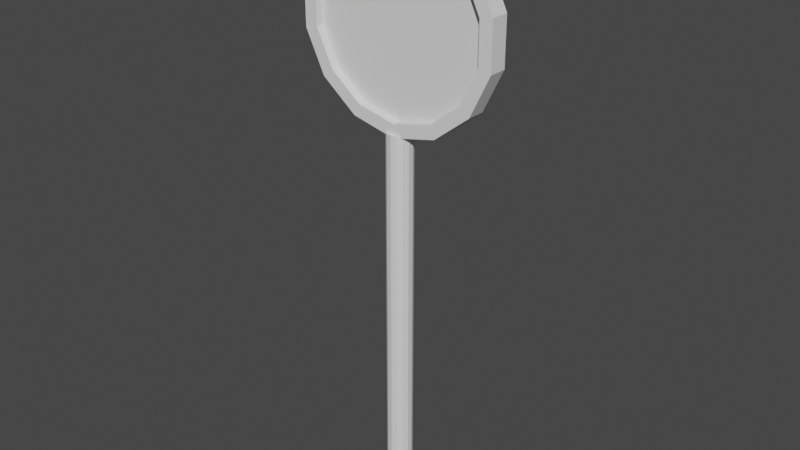# Source: Sign.blend  (saved by Blender 2.80.75; exported with 4.5.12 LTS)
import bpy
from mathutils import Matrix  # noqa: F401  (used for matrix-valued properties, if any)

bpy.ops.wm.read_factory_settings(use_empty=True)
scene = bpy.context.scene
scene.name = 'Scene'

# ---- collections
col_collection = bpy.data.collections.new('Collection'); scene.collection.children.link(col_collection)

# ---- world
world_world = bpy.data.worlds.new('World'); scene.world = world_world
world_world.use_nodes = True; world_world.node_tree.nodes.clear()
_N = world_world.node_tree.nodes; _L = world_world.node_tree.links
n0 = _N.new('ShaderNodeOutputWorld'); n0.name = 'World Output'; n0.location = (300, 300)
n1 = _N.new('ShaderNodeBackground'); n1.name = 'Background'; n1.location = (10, 300)
n1.inputs[0].default_value = (0.05088, 0.05088, 0.05088, 1.0)
_L.new(n1.outputs[0], n0.inputs[0])
n0.is_active_output = True
world_world.color = (0.05088, 0.05088, 0.05088)
world_world.use_sun_shadow = False
world_world.sun_shadow_jitter_overblur = 0.0

# ---- meshes
me_cylinder = bpy.data.meshes.new('Cylinder')
me_cylinder.from_pydata([(0.0, 0.0, 0.01897), (0.0, 0.0, 8.474), (0.0, 0.28, 0.01897), (0.0, 0.28, 8.474), (0.1215, 0.2523, 0.01897), (0.1215, 0.2523, 8.474), (0.2189, 0.1746, 0.01897), (0.2189, 0.1746, 8.474), (0.273, 0.06231, 0.01897), (0.273, 0.06231, 8.474), (0.273, -0.06231, 0.01897), (0.273, -0.06231, 8.474), (0.2189, -0.1746, 0.01897), (0.2189, -0.1746, 8.474), (0.1215, -0.2523, 0.01897), (0.1215, -0.2523, 8.474), (4.228e-08, -0.28, 0.01897), (4.228e-08, -0.28, 8.474), (-0.1215, -0.2523, 0.01897), (-0.1215, -0.2523, 8.474), (-0.2189, -0.1746, 0.01897), (-0.2189, -0.1746, 8.474), (-0.273, -0.06231, 0.01897), (-0.273, -0.06231, 8.474), (-0.273, 0.06231, 0.01897), (-0.273, 0.06231, 8.474), (-0.2189, 0.1746, 0.01897), (-0.2189, 0.1746, 8.474), (-0.1215, 0.2523, 0.01897), (-0.1215, 0.2523, 8.474), (2.821e-08, 0.2014, 12.92), (2.821e-08, -0.2014, 12.92), (0.98, 0.2014, 12.69), (0.98, -0.2014, 12.69), (1.766, 0.2014, 12.06), (1.766, -0.2014, 12.06), (2.202, 0.2014, 11.16), (2.202, -0.2014, 11.16), (2.202, 0.2014, 10.15), (2.202, -0.2014, 10.15), (1.766, 0.2014, 9.248), (1.766, -0.2014, 9.248), (0.98, 0.2014, 8.622), (0.98, -0.2014, 8.622), (3.693e-07, 0.2014, 8.398), (3.693e-07, -0.2014, 8.398), (-0.98, 0.2014, 8.622), (-0.98, -0.2014, 8.622), (-1.766, 0.2014, 9.248), (-1.766, -0.2014, 9.248), (-2.202, 0.2014, 10.15), (-2.202, -0.2014, 10.15), (-2.202, 0.2014, 11.16), (-2.202, -0.2014, 11.16), (-1.766, 0.2014, 12.06), (-1.766, -0.2014, 12.06), (-0.98, 0.2014, 12.69), (-0.98, -0.2014, 12.69), (-7.085e-08, 0.2014, 12.63), (0.855, 0.2014, 12.43), (0.855, -0.2014, 12.43), (-7.085e-08, -0.2014, 12.63), (1.541, 0.2014, 11.89), (1.541, -0.2014, 11.89), (1.921, 0.2014, 11.1), (1.921, -0.2014, 11.1), (1.921, 0.2014, 10.22), (1.921, -0.2014, 10.22), (1.541, 0.2014, 9.428), (1.541, -0.2014, 9.428), (0.855, 0.2014, 8.881), (0.855, -0.2014, 8.881), (2.328e-07, 0.2014, 8.686), (2.328e-07, -0.2014, 8.686), (-0.855, 0.2014, 8.881), (-0.855, -0.2014, 8.881), (-1.541, 0.2014, 9.428), (-1.541, -0.2014, 9.428), (-1.921, 0.2014, 10.22), (-1.921, -0.2014, 10.22), (-1.921, 0.2014, 11.1), (-1.921, -0.2014, 11.1), (-1.541, 0.2014, 11.89), (-1.541, -0.2014, 11.89), (-0.855, 0.2014, 12.43), (-0.855, -0.2014, 12.43), (0.855, 0.02764, 12.43), (2.821e-08, 0.02764, 10.66), (-7.085e-08, 0.02764, 12.63), (-7.085e-08, -0.02764, 12.63), (2.821e-08, -0.02764, 10.66), (0.855, -0.02764, 12.43), (1.541, 0.02764, 11.89), (1.541, -0.02764, 11.89), (1.921, 0.02764, 11.1), (1.921, -0.02764, 11.1), (1.921, 0.02764, 10.22), (1.921, -0.02764, 10.22), (1.541, 0.02764, 9.428), (1.541, -0.02764, 9.428), (0.855, 0.02764, 8.881), (0.855, -0.02764, 8.881), (2.328e-07, 0.02764, 8.686), (2.328e-07, -0.02764, 8.686), (-0.855, 0.02764, 8.881), (-0.855, -0.02764, 8.881), (-1.541, 0.02764, 9.428), (-1.541, -0.02764, 9.428), (-1.921, 0.02764, 10.22), (-1.921, -0.02764, 10.22), (-1.921, 0.02764, 11.1), (-1.921, -0.02764, 11.1), (-1.541, 0.02764, 11.89), (-1.541, -0.02764, 11.89), (-0.855, 0.02764, 12.43), (-0.855, -0.02764, 12.43)], [], [(0, 2, 4), (1, 5, 3), (3, 4, 2), (0, 4, 6), (1, 7, 5), (5, 6, 4), (0, 6, 8), (1, 9, 7), (7, 8, 6), (0, 8, 10), (1, 11, 9), (9, 10, 8), (0, 10, 12), (1, 13, 11), (11, 12, 10), (0, 12, 14), (1, 15, 13), (13, 14, 12), (0, 14, 16), (1, 17, 15), (15, 16, 14), (0, 16, 18), (1, 19, 17), (17, 18, 16), (0, 18, 20), (1, 21, 19), (19, 20, 18), (0, 20, 22), (1, 23, 21), (21, 22, 20), (0, 22, 24), (1, 25, 23), (23, 24, 22), (0, 24, 26), (1, 27, 25), (25, 26, 24), (0, 26, 28), (1, 29, 27), (27, 28, 26), (0, 28, 2), (1, 3, 29), (29, 2, 28), (62, 86, 59), (73, 105, 75), (31, 32, 30), (61, 91, 60), (74, 102, 72), (33, 34, 32), (85, 89, 61), (59, 88, 58), (35, 36, 34), (71, 103, 73), (58, 114, 84), (37, 38, 36), (72, 100, 70), (83, 115, 85), (39, 40, 38), (69, 101, 71), (84, 112, 82), (41, 42, 40), (70, 98, 68), (81, 113, 83), (43, 44, 42), (67, 99, 69), (82, 110, 80), (45, 46, 44), (66, 98, 96), (79, 111, 81), (47, 48, 46), (65, 97, 67), (80, 108, 78), (49, 50, 48), (66, 94, 64), (77, 109, 79), (51, 52, 50), (63, 95, 65), (78, 106, 76), (53, 54, 52), (64, 92, 62), (75, 107, 77), (55, 56, 54), (60, 93, 63), (76, 104, 74), (57, 30, 56), (58, 32, 59), (60, 31, 61), (62, 32, 34), (63, 33, 60), (62, 36, 64), (63, 37, 35), (64, 38, 66), (67, 37, 65), (68, 38, 40), (69, 39, 67), (68, 42, 70), (69, 43, 41), (70, 44, 72), (71, 45, 43), (72, 46, 74), (73, 47, 45), (76, 46, 48), (77, 47, 75), (78, 48, 50), (79, 49, 77), (78, 52, 80), (81, 51, 79), (80, 54, 82), (81, 55, 53), (82, 56, 84), (83, 57, 55), (58, 56, 30), (61, 57, 85), (87, 88, 86), (90, 91, 89), (87, 86, 92), (90, 93, 91), (87, 92, 94), (90, 95, 93), (87, 94, 96), (90, 97, 95), (87, 96, 98), (90, 99, 97), (87, 98, 100), (90, 101, 99), (87, 100, 102), (90, 103, 101), (87, 102, 104), (90, 105, 103), (87, 104, 106), (90, 107, 105), (87, 106, 108), (90, 109, 107), (87, 108, 110), (90, 111, 109), (87, 110, 112), (90, 113, 111), (87, 112, 114), (90, 115, 113), (87, 114, 88), (90, 89, 115), (3, 5, 4), (5, 7, 6), (7, 9, 8), (9, 11, 10), (11, 13, 12), (13, 15, 14), (15, 17, 16), (17, 19, 18), (19, 21, 20), (21, 23, 22), (23, 25, 24), (25, 27, 26), (27, 29, 28), (29, 3, 2), (62, 92, 86), (73, 103, 105), (31, 33, 32), (61, 89, 91), (74, 104, 102), (33, 35, 34), (85, 115, 89), (59, 86, 88), (35, 37, 36), (71, 101, 103), (58, 88, 114), (37, 39, 38), (72, 102, 100), (83, 113, 115), (39, 41, 40), (69, 99, 101), (84, 114, 112), (41, 43, 42), (70, 100, 98), (81, 111, 113), (43, 45, 44), (67, 97, 99), (82, 112, 110), (45, 47, 46), (66, 68, 98), (79, 109, 111), (47, 49, 48), (65, 95, 97), (80, 110, 108), (49, 51, 50), (66, 96, 94), (77, 107, 109), (51, 53, 52), (63, 93, 95), (78, 108, 106), (53, 55, 54), (64, 94, 92), (75, 105, 107), (55, 57, 56), (60, 91, 93), (76, 106, 104), (57, 31, 30), (58, 30, 32), (60, 33, 31), (62, 59, 32), (63, 35, 33), (62, 34, 36), (63, 65, 37), (64, 36, 38), (67, 39, 37), (68, 66, 38), (69, 41, 39), (68, 40, 42), (69, 71, 43), (70, 42, 44), (71, 73, 45), (72, 44, 46), (73, 75, 47), (76, 74, 46), (77, 49, 47), (78, 76, 48), (79, 51, 49), (78, 50, 52), (81, 53, 51), (80, 52, 54), (81, 83, 55), (82, 54, 56), (83, 85, 57), (58, 84, 56), (61, 31, 57)])
_uv = me_cylinder.uv_layers.new(name='UVMap')
_uv.uv.foreach_set('vector', [0.8636, 0.0193, 0.8509, 0.01638, 0.8534, 0.01113, 0.813, 0.0193, 0.8073, 0.03111, 0.8028, 0.02747, 0.6994, 0.04623, 0.7125, 0.9669, 0.6994, 0.9669, 0.8636, 0.0193, 0.8534, 0.01113, 0.8579, 0.007489, 0.813, 0.0193, 0.813, 0.03241, 0.8073, 0.03111, 0.7125, 0.04623, 0.723, 0.9669, 0.7125, 0.9669, 0.8636, 0.0193, 0.8579, 0.007489, 0.8636, 0.006191, 0.813, 0.0193, 0.8186, 0.03111, 0.813, 0.03241, 0.9728, 0.9669, 0.9607, 0.04623, 0.9728, 0.04623, 0.8636, 0.0193, 0.8636, 0.006191, 0.8692, 0.007489, 0.813, 0.0193, 0.8231, 0.02747, 0.8186, 0.03111, 0.9607, 0.9669, 0.9472, 0.04623, 0.9607, 0.04623, 0.8636, 0.0193, 0.8692, 0.007489, 0.8737, 0.01113, 0.813, 0.0193, 0.8256, 0.02222, 0.8231, 0.02747, 0.9472, 0.9669, 0.9351, 0.04623, 0.9472, 0.04623, 0.8636, 0.0193, 0.8737, 0.01113, 0.8762, 0.01638, 0.813, 0.0193, 0.8256, 0.01638, 0.8256, 0.02222, 0.7702, 0.04623, 0.7807, 0.9669, 0.7702, 0.9669, 0.8636, 0.0193, 0.8762, 0.01638, 0.8762, 0.02222, 0.813, 0.0193, 0.8231, 0.01113, 0.8256, 0.01638, 0.7807, 0.04623, 0.7938, 0.9669, 0.7807, 0.9669, 0.8636, 0.0193, 0.8762, 0.02222, 0.8737, 0.02747, 0.813, 0.0193, 0.8186, 0.007489, 0.8231, 0.01113, 0.7938, 0.04623, 0.8069, 0.9669, 0.7938, 0.9669, 0.8636, 0.0193, 0.8737, 0.02747, 0.8692, 0.03111, 0.813, 0.0193, 0.813, 0.006191, 0.8186, 0.007489, 0.8069, 0.04623, 0.8174, 0.9669, 0.8069, 0.9669, 0.8636, 0.0193, 0.8692, 0.03111, 0.8636, 0.03241, 0.813, 0.0193, 0.8073, 0.007489, 0.813, 0.006191, 0.8975, 0.9669, 0.8854, 0.04623, 0.8975, 0.04623, 0.8636, 0.0193, 0.8636, 0.03241, 0.8579, 0.03111, 0.813, 0.0193, 0.8028, 0.01113, 0.8073, 0.007489, 0.8854, 0.9669, 0.8719, 0.04623, 0.8854, 0.04623, 0.8636, 0.0193, 0.8579, 0.03111, 0.8534, 0.02747, 0.813, 0.0193, 0.8003, 0.01638, 0.8028, 0.01113, 0.8719, 0.9669, 0.8598, 0.04623, 0.8719, 0.04623, 0.8636, 0.0193, 0.8534, 0.02747, 0.8509, 0.02222, 0.813, 0.0193, 0.8003, 0.02222, 0.8003, 0.01638, 0.6758, 0.04623, 0.6863, 0.9669, 0.6758, 0.9669, 0.8636, 0.0193, 0.8509, 0.02222, 0.8509, 0.01638, 0.813, 0.0193, 0.8028, 0.02747, 0.8003, 0.02222, 0.6863, 0.04623, 0.6994, 0.9669, 0.6863, 0.9669, 0.4188, 0.9141, 0.4107, 0.882, 0.4188, 0.882, 0.3665, 0.8454, 0.3585, 0.8054, 0.3665, 0.8054, 0.04369, 0.63, 0.06237, 0.5841, 0.06237, 0.63, 0.3424, 0.8454, 0.3504, 0.8854, 0.3424, 0.8854, 0.3885, 0.8838, 0.3805, 0.8438, 0.3885, 0.8438, 0.04369, 0.5841, 0.06237, 0.5473, 0.06237, 0.5841, 0.3424, 0.8054, 0.3504, 0.8454, 0.3424, 0.8454, 0.4188, 0.882, 0.4107, 0.842, 0.4188, 0.842, 0.1397, 0.9196, 0.1583, 0.8772, 0.1583, 0.9196, 0.3665, 0.8854, 0.3585, 0.8454, 0.3665, 0.8454, 0.4188, 0.842, 0.4107, 0.8019, 0.4188, 0.8019, 0.1397, 0.8772, 0.1583, 0.8302, 0.1583, 0.8772, 0.3885, 0.8438, 0.3805, 0.8037, 0.3885, 0.8037, 0.3424, 0.7733, 0.3504, 0.8054, 0.3424, 0.8054, 0.1397, 0.8302, 0.1583, 0.7878, 0.1583, 0.8302, 0.3665, 0.9175, 0.3585, 0.8854, 0.3665, 0.8854, 0.4188, 0.8019, 0.4107, 0.7698, 0.4188, 0.7698, 0.09971, 0.5473, 0.08104, 0.5841, 0.08104, 0.5473, 0.3885, 0.8037, 0.3805, 0.7716, 0.3885, 0.7716, 0.245, 0.7228, 0.2531, 0.7597, 0.245, 0.7597, 0.09971, 0.5841, 0.08104, 0.63, 0.08104, 0.5841, 0.2611, 0.7228, 0.2692, 0.7597, 0.2611, 0.7597, 0.2289, 0.6447, 0.237, 0.6817, 0.2289, 0.6817, 0.09971, 0.63, 0.08104, 0.6759, 0.08104, 0.63, 0.2209, 0.7228, 0.2128, 0.7597, 0.2128, 0.7228, 0.245, 0.6817, 0.2531, 0.7228, 0.245, 0.7228, 0.09971, 0.6759, 0.08104, 0.7127, 0.08104, 0.6759, 0.2611, 0.6817, 0.2692, 0.7228, 0.2611, 0.7228, 0.2289, 0.6817, 0.237, 0.7228, 0.2289, 0.7228, 0.1084, 0.7888, 0.08969, 0.8312, 0.08969, 0.7888, 0.2209, 0.7228, 0.2128, 0.6817, 0.2209, 0.6817, 0.245, 0.6447, 0.2531, 0.6817, 0.245, 0.6817, 0.1084, 0.8312, 0.08969, 0.8783, 0.08969, 0.8312, 0.2611, 0.6447, 0.2692, 0.6817, 0.2611, 0.6817, 0.2289, 0.7228, 0.237, 0.7597, 0.2289, 0.7597, 0.1084, 0.8783, 0.08969, 0.9207, 0.08969, 0.8783, 0.2209, 0.6817, 0.2128, 0.6447, 0.2209, 0.6447, 0.3665, 0.8054, 0.3585, 0.7733, 0.3665, 0.7733, 0.04369, 0.7127, 0.06237, 0.6759, 0.06237, 0.7127, 0.3424, 0.8854, 0.3504, 0.9175, 0.3424, 0.9175, 0.3885, 0.9159, 0.3805, 0.8838, 0.3885, 0.8838, 0.04369, 0.6759, 0.06237, 0.63, 0.06237, 0.6759, 0.05633, 0.7962, 0.08232, 0.7585, 0.08812, 0.7706, 0.3099, 0.7888, 0.3359, 0.7511, 0.3417, 0.7632, 0.1278, 0.7615, 0.08232, 0.7585, 0.1278, 0.748, 0.2923, 0.8258, 0.2995, 0.7804, 0.3099, 0.7888, 0.1278, 0.7615, 0.1732, 0.7585, 0.1674, 0.7706, 0.2923, 0.8258, 0.2793, 0.8699, 0.2793, 0.8228, 0.1674, 0.7706, 0.2096, 0.7878, 0.1992, 0.7962, 0.3099, 0.9039, 0.2793, 0.8699, 0.2923, 0.8669, 0.2168, 0.8332, 0.2096, 0.7878, 0.2298, 0.8302, 0.3417, 0.9295, 0.2995, 0.9123, 0.3099, 0.9039, 0.2168, 0.8332, 0.2298, 0.8773, 0.2168, 0.8743, 0.3417, 0.9295, 0.3814, 0.9521, 0.3359, 0.9416, 0.2168, 0.8743, 0.2096, 0.9197, 0.1992, 0.9113, 0.3814, 0.9386, 0.4268, 0.9416, 0.3814, 0.9521, 0.1992, 0.9113, 0.1732, 0.949, 0.1674, 0.9369, 0.421, 0.9295, 0.4632, 0.9123, 0.4268, 0.9416, 0.1278, 0.946, 0.1732, 0.949, 0.1278, 0.9595, 0.4704, 0.8669, 0.4632, 0.9123, 0.4528, 0.9039, 0.08812, 0.9369, 0.1278, 0.9595, 0.08232, 0.949, 0.4704, 0.8258, 0.4834, 0.8699, 0.4704, 0.8669, 0.08812, 0.9369, 0.04589, 0.9197, 0.05633, 0.9113, 0.4528, 0.7888, 0.4834, 0.8228, 0.4704, 0.8258, 0.05633, 0.9113, 0.02567, 0.8773, 0.03869, 0.8743, 0.4528, 0.7888, 0.4268, 0.7511, 0.4632, 0.7804, 0.03869, 0.8743, 0.02567, 0.8302, 0.03869, 0.8332, 0.421, 0.7632, 0.3814, 0.7406, 0.4268, 0.7511, 0.05633, 0.7962, 0.02567, 0.8302, 0.04589, 0.7878, 0.3417, 0.7632, 0.3814, 0.7406, 0.3814, 0.7541, 0.1893, 0.2985, 0.1893, 0.2062, 0.229, 0.2154, 0.4054, 0.2951, 0.4769, 0.3526, 0.4451, 0.3782, 0.1893, 0.2985, 0.229, 0.2154, 0.2607, 0.241, 0.4054, 0.2951, 0.4945, 0.3156, 0.4769, 0.3526, 0.1893, 0.2985, 0.2607, 0.241, 0.2784, 0.278, 0.4054, 0.2951, 0.4945, 0.2746, 0.4945, 0.3156, 0.1893, 0.2985, 0.2784, 0.278, 0.2784, 0.319, 0.4054, 0.2951, 0.4769, 0.2376, 0.4945, 0.2746, 0.1893, 0.2985, 0.2784, 0.319, 0.2607, 0.356, 0.4054, 0.2951, 0.4451, 0.212, 0.4769, 0.2376, 0.1893, 0.2985, 0.2607, 0.356, 0.229, 0.3816, 0.4054, 0.2951, 0.4054, 0.2028, 0.4451, 0.212, 0.1893, 0.2985, 0.229, 0.3816, 0.1893, 0.3907, 0.4054, 0.2951, 0.3658, 0.212, 0.4054, 0.2028, 0.1893, 0.2985, 0.1893, 0.3907, 0.1497, 0.3816, 0.4054, 0.2951, 0.334, 0.2376, 0.3658, 0.212, 0.1893, 0.2985, 0.1497, 0.3816, 0.1179, 0.356, 0.4054, 0.2951, 0.3164, 0.2746, 0.334, 0.2376, 0.1893, 0.2985, 0.1179, 0.356, 0.1002, 0.319, 0.4054, 0.2951, 0.3164, 0.3156, 0.3164, 0.2746, 0.1893, 0.2985, 0.1002, 0.319, 0.1002, 0.278, 0.4054, 0.2951, 0.334, 0.3526, 0.3164, 0.3156, 0.1893, 0.2985, 0.1002, 0.278, 0.1179, 0.241, 0.4054, 0.2951, 0.3658, 0.3782, 0.334, 0.3526, 0.1893, 0.2985, 0.1179, 0.241, 0.1497, 0.2154, 0.4054, 0.2951, 0.4054, 0.3873, 0.3658, 0.3782, 0.1893, 0.2985, 0.1497, 0.2154, 0.1893, 0.2062, 0.4054, 0.2951, 0.4451, 0.3782, 0.4054, 0.3873, 0.6994, 0.04623, 0.7125, 0.04623, 0.7125, 0.9669, 0.7125, 0.04623, 0.723, 0.04623, 0.723, 0.9669, 0.9728, 0.9669, 0.9607, 0.9669, 0.9607, 0.04623, 0.9607, 0.9669, 0.9472, 0.9669, 0.9472, 0.04623, 0.9472, 0.9669, 0.9351, 0.9669, 0.9351, 0.04623, 0.7702, 0.04623, 0.7807, 0.04623, 0.7807, 0.9669, 0.7807, 0.04623, 0.7938, 0.04623, 0.7938, 0.9669, 0.7938, 0.04623, 0.8069, 0.04623, 0.8069, 0.9669, 0.8069, 0.04623, 0.8174, 0.04623, 0.8174, 0.9669, 0.8975, 0.9669, 0.8854, 0.9669, 0.8854, 0.04623, 0.8854, 0.9669, 0.8719, 0.9669, 0.8719, 0.04623, 0.8719, 0.9669, 0.8598, 0.9669, 0.8598, 0.04623, 0.6758, 0.04623, 0.6863, 0.04623, 0.6863, 0.9669, 0.6863, 0.04623, 0.6994, 0.04623, 0.6994, 0.9669, 0.4188, 0.9141, 0.4107, 0.9141, 0.4107, 0.882, 0.3665, 0.8454, 0.3585, 0.8454, 0.3585, 0.8054, 0.04369, 0.63, 0.04369, 0.5841, 0.06237, 0.5841, 0.3424, 0.8454, 0.3504, 0.8454, 0.3504, 0.8854, 0.3885, 0.8838, 0.3805, 0.8838, 0.3805, 0.8438, 0.04369, 0.5841, 0.04369, 0.5473, 0.06237, 0.5473, 0.3424, 0.8054, 0.3504, 0.8054, 0.3504, 0.8454, 0.4188, 0.882, 0.4107, 0.882, 0.4107, 0.842, 0.1397, 0.9196, 0.1397, 0.8772, 0.1583, 0.8772, 0.3665, 0.8854, 0.3585, 0.8854, 0.3585, 0.8454, 0.4188, 0.842, 0.4107, 0.842, 0.4107, 0.8019, 0.1397, 0.8772, 0.1397, 0.8302, 0.1583, 0.8302, 0.3885, 0.8438, 0.3805, 0.8438, 0.3805, 0.8037, 0.3424, 0.7733, 0.3504, 0.7733, 0.3504, 0.8054, 0.1397, 0.8302, 0.1397, 0.7878, 0.1583, 0.7878, 0.3665, 0.9175, 0.3585, 0.9175, 0.3585, 0.8854, 0.4188, 0.8019, 0.4107, 0.8019, 0.4107, 0.7698, 0.09971, 0.5473, 0.09971, 0.5841, 0.08104, 0.5841, 0.3885, 0.8037, 0.3805, 0.8037, 0.3805, 0.7716, 0.245, 0.7228, 0.2531, 0.7228, 0.2531, 0.7597, 0.09971, 0.5841, 0.09971, 0.63, 0.08104, 0.63, 0.2611, 0.7228, 0.2692, 0.7228, 0.2692, 0.7597, 0.2289, 0.6447, 0.237, 0.6447, 0.237, 0.6817, 0.09971, 0.63, 0.09971, 0.6759, 0.08104, 0.6759, 0.2209, 0.7228, 0.2209, 0.7597, 0.2128, 0.7597, 0.245, 0.6817, 0.2531, 0.6817, 0.2531, 0.7228, 0.09971, 0.6759, 0.09971, 0.7127, 0.08104, 0.7127, 0.2611, 0.6817, 0.2692, 0.6817, 0.2692, 0.7228, 0.2289, 0.6817, 0.237, 0.6817, 0.237, 0.7228, 0.1084, 0.7888, 0.1084, 0.8312, 0.08969, 0.8312, 0.2209, 0.7228, 0.2128, 0.7228, 0.2128, 0.6817, 0.245, 0.6447, 0.2531, 0.6447, 0.2531, 0.6817, 0.1084, 0.8312, 0.1084, 0.8783, 0.08969, 0.8783, 0.2611, 0.6447, 0.2692, 0.6447, 0.2692, 0.6817, 0.2289, 0.7228, 0.237, 0.7228, 0.237, 0.7597, 0.1084, 0.8783, 0.1084, 0.9207, 0.08969, 0.9207, 0.2209, 0.6817, 0.2128, 0.6817, 0.2128, 0.6447, 0.3665, 0.8054, 0.3585, 0.8054, 0.3585, 0.7733, 0.04369, 0.7127, 0.04369, 0.6759, 0.06237, 0.6759, 0.3424, 0.8854, 0.3504, 0.8854, 0.3504, 0.9175, 0.3885, 0.9159, 0.3805, 0.9159, 0.3805, 0.8838, 0.04369, 0.6759, 0.04369, 0.63, 0.06237, 0.63, 0.05633, 0.7962, 0.04589, 0.7878, 0.08232, 0.7585, 0.3099, 0.7888, 0.2995, 0.7804, 0.3359, 0.7511, 0.1278, 0.7615, 0.08812, 0.7706, 0.08232, 0.7585, 0.2923, 0.8258, 0.2793, 0.8228, 0.2995, 0.7804, 0.1278, 0.7615, 0.1278, 0.748, 0.1732, 0.7585, 0.2923, 0.8258, 0.2923, 0.8669, 0.2793, 0.8699, 0.1674, 0.7706, 0.1732, 0.7585, 0.2096, 0.7878, 0.3099, 0.9039, 0.2995, 0.9123, 0.2793, 0.8699, 0.2168, 0.8332, 0.1992, 0.7962, 0.2096, 0.7878, 0.3417, 0.9295, 0.3359, 0.9416, 0.2995, 0.9123, 0.2168, 0.8332, 0.2298, 0.8302, 0.2298, 0.8773, 0.3417, 0.9295, 0.3814, 0.9386, 0.3814, 0.9521, 0.2168, 0.8743, 0.2298, 0.8773, 0.2096, 0.9197, 0.3814, 0.9386, 0.421, 0.9295, 0.4268, 0.9416, 0.1992, 0.9113, 0.2096, 0.9197, 0.1732, 0.949, 0.421, 0.9295, 0.4528, 0.9039, 0.4632, 0.9123, 0.1278, 0.946, 0.1674, 0.9369, 0.1732, 0.949, 0.4704, 0.8669, 0.4834, 0.8699, 0.4632, 0.9123, 0.08812, 0.9369, 0.1278, 0.946, 0.1278, 0.9595, 0.4704, 0.8258, 0.4834, 0.8228, 0.4834, 0.8699, 0.08812, 0.9369, 0.08232, 0.949, 0.04589, 0.9197, 0.4528, 0.7888, 0.4632, 0.7804, 0.4834, 0.8228, 0.05633, 0.9113, 0.04589, 0.9197, 0.02567, 0.8773, 0.4528, 0.7888, 0.421, 0.7632, 0.4268, 0.7511, 0.03869, 0.8743, 0.02567, 0.8773, 0.02567, 0.8302, 0.421, 0.7632, 0.3814, 0.7541, 0.3814, 0.7406, 0.05633, 0.7962, 0.03869, 0.8332, 0.02567, 0.8302, 0.3417, 0.7632, 0.3359, 0.7511, 0.3814, 0.7406])
me_cylinder.use_remesh_preserve_volume = False
me_cylinder.use_remesh_preserve_attributes = False
me_cylinder.use_mirror_vertex_groups = False
me_cylinder.update()

# ---- objects
ob_cylinder = bpy.data.objects.new('Cylinder', me_cylinder)

# ---- transforms, parenting, visibility, modifiers, constraints
ob_cylinder.location = (0.0, 0.0, 0.0)
ob_cylinder.lineart.crease_threshold = 0.0

# ---- collection membership
col_collection.objects.link(ob_cylinder)

# ---- scene / render settings (as saved in the file)
scene.frame_start = 1; scene.frame_end = 250; scene.frame_set(40)
scene.render.engine = 'BLENDER_EEVEE_NEXT'
scene.cycles.use_denoising = False
scene.cycles.samples = 128
scene.cycles.sampling_pattern = 'TABULATED_SOBOL'
scene.cycles.use_adaptive_sampling = False
scene.cycles.use_light_tree = False
scene.view_settings.view_transform = 'Filmic'
bpy.context.view_layer.update()

# ---- added for rendering (the .blend has no active camera and no usable light): camera, sun
cam_auto = bpy.data.cameras.new('AutoCamera')
cam_auto.lens = 50.0
cam_auto.sensor_width = 36.0
cam_auto.clip_end = 1000.0
ob_auto_camera = bpy.data.objects.new('AutoCamera', cam_auto)
scene.collection.objects.link(ob_auto_camera)
ob_auto_camera.location = (12.6193, -15.1432, 16.5626)
ob_auto_camera.rotation_euler = (1.09748, -7.21219e-08, 0.694738)
scene.camera = ob_auto_camera
light_auto_sun = bpy.data.lights.new('AutoSun', 'SUN')
light_auto_sun.energy = 3.0
light_auto_sun.angle = 0.0523599
ob_auto_sun = bpy.data.objects.new('AutoSun', light_auto_sun)
scene.collection.objects.link(ob_auto_sun)
ob_auto_sun.rotation_euler = (0.872665, 0.174533, 0.523599)
bpy.context.view_layer.update()
